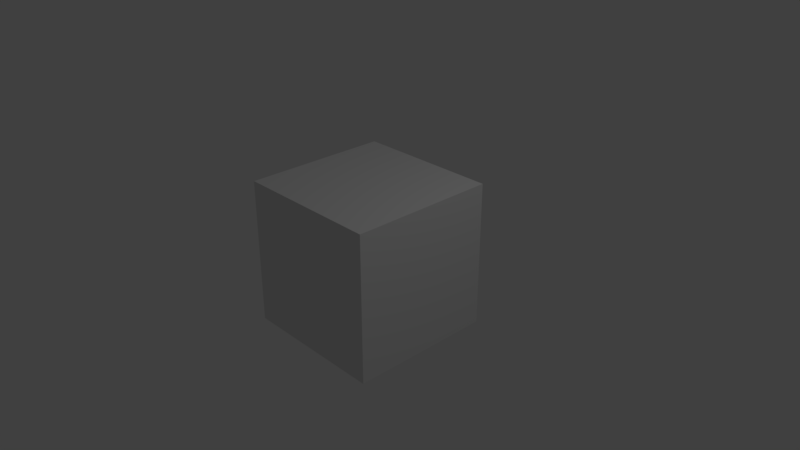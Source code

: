 # Source: textureFilter.blend  (saved by Blender 2.78.4; exported with 4.5.12 LTS)
import bpy
from mathutils import Matrix  # noqa: F401  (used for matrix-valued properties, if any)

bpy.ops.wm.read_factory_settings(use_empty=True)
scene = bpy.context.scene
scene.name = 'Scene'

# ---- collections
col_collection_1 = bpy.data.collections.new('Collection 1'); scene.collection.children.link(col_collection_1)

# ---- materials (node trees are filled in below, after node groups)
mat_material = bpy.data.materials.new('Material')
mat_material.alpha_threshold = 0.0
mat_material.use_transparent_shadow = False
mat_material.roughness = 0.5
mat_material.line_color = (0.0, 0.0, 0.0, 1.0)

# ---- material node trees

# ---- world
world_world = bpy.data.worlds.new('World'); scene.world = world_world
world_world.color = (0.05088, 0.05088, 0.05088)
world_world.use_sun_shadow = False
world_world.sun_shadow_jitter_overblur = 0.0
world_world.cycles.sampling_method = 'MANUAL'

# ---- cameras
cam_camera = bpy.data.cameras.new('Camera')
cam_camera.clip_end = 100.0
cam_camera.lens = 35.0
cam_camera.sensor_width = 32.0
cam_camera.sensor_height = 18.0
cam_camera.ortho_scale = 7.314
cam_camera.dof.focus_distance = 0.0
cam_camera.dof.aperture_fstop = 128.0

# ---- lights
light_lamp = bpy.data.lights.new('Lamp', 'POINT')
light_lamp.transmission_factor = 0.0
light_lamp.cutoff_distance = 30.0
light_lamp.energy = 100.0
light_lamp.shadow_buffer_clip_start = 1.001
light_lamp.shadow_soft_size = 0.1
light_lamp.shadow_maximum_resolution = 0.006
light_lamp.use_absolute_resolution = True

# ---- meshes
me_cube = bpy.data.meshes.new('Cube')
me_cube.from_pydata([(1.0, 1.0, -1.0), (1.0, -1.0, -1.0), (-1.0, -1.0, -1.0), (-1.0, 1.0, -1.0), (1.0, 1.0, 1.0), (1.0, -1.0, 1.0), (-1.0, -1.0, 1.0), (-1.0, 1.0, 1.0)], [], [(0, 1, 2, 3), (4, 7, 6, 5), (0, 4, 5, 1), (1, 5, 6, 2), (2, 6, 7, 3), (4, 0, 3, 7)])
_uv = me_cube.uv_layers.new(name='UVMap')
_uv.uv.foreach_set('vector', [0.0, 0.0, 1.0, 0.0, 1.0, 1.0, 0.0, 1.0, 0.0, 0.0, 1.0, 0.0, 1.0, 1.0, 0.0, 1.0, 0.0, 0.0, 1.0, 0.0, 1.0, 1.0, 0.0, 1.0, 0.0, 0.0, 1.0, 0.0, 1.0, 1.0, 0.0, 1.0, 0.0, 0.0, 1.0, 0.0, 1.0, 1.0, 0.0, 1.0, 0.0, 0.0, 1.0, 0.0, 1.0, 1.0, 0.0, 1.0])
me_cube.materials.append(mat_material)
me_cube.use_remesh_preserve_volume = False
me_cube.use_remesh_preserve_attributes = False
me_cube.use_mirror_vertex_groups = False
me_cube.update()

# ---- objects
ob_cube = bpy.data.objects.new('Cube', me_cube)
ob_lamp = bpy.data.objects.new('Lamp', light_lamp)
ob_camera = bpy.data.objects.new('Camera', cam_camera)

# ---- transforms, parenting, visibility, modifiers, constraints
ob_cube.location = (0.0, 0.0, 0.0)
ob_cube.lock_rotations_4d = False
ob_cube.empty_display_type = 'ARROWS'
ob_cube.lineart.crease_threshold = 0.0
ob_lamp.location = (4.076, 1.005, 5.904)
ob_lamp.rotation_euler = (0.6503, 0.05522, 1.866)
ob_lamp.lock_rotations_4d = False
ob_lamp.empty_display_type = 'ARROWS'
ob_lamp.color = (0.0, 0.0, 0.0, 0.0)
ob_lamp.lineart.crease_threshold = 0.0
ob_camera.location = (7.481, -6.508, 5.344)
ob_camera.rotation_euler = (1.109, 0.0, 0.8149)
ob_camera.lock_rotations_4d = False
ob_camera.empty_display_type = 'ARROWS'
ob_camera.color = (0.0, 0.0, 0.0, 0.0)
ob_camera.display_type = 'WIRE'
ob_camera.lineart.crease_threshold = 0.0

# ---- collection membership
col_collection_1.objects.link(ob_cube)
col_collection_1.objects.link(ob_lamp)
col_collection_1.objects.link(ob_camera)

# ---- scene / render settings (as saved in the file)
scene.camera = ob_camera
scene.frame_start = 1; scene.frame_end = 250; scene.frame_set(1)
scene.render.engine = 'BLENDER_EEVEE_NEXT'
scene.render.resolution_percentage = 50
scene.render.dither_intensity = 0.0
scene.cycles.use_denoising = False
scene.cycles.samples = 128
scene.cycles.sampling_pattern = 'TABULATED_SOBOL'
scene.cycles.use_adaptive_sampling = False
scene.cycles.use_light_tree = False
scene.cycles.blur_glossy = 0.0
scene.cycles.sample_clamp_indirect = 0.0
scene.view_settings.view_transform = 'Standard'
bpy.context.view_layer.update()
